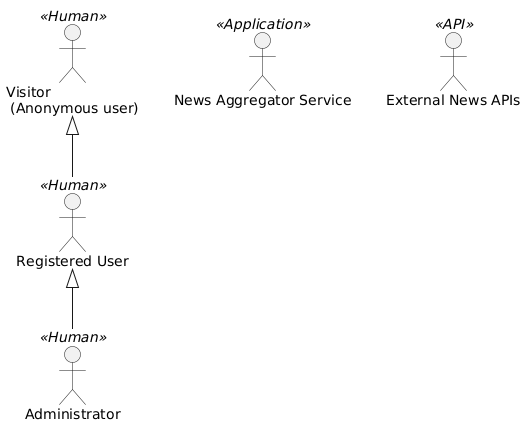

The diagram above was rendered by PlantUML. Its source (embedded in the PNG):
@startuml
' left to right direction

actor "Visitor \n (Anonymous user)" << Human >> as au
actor "Registered User" << Human >> as ru
actor "Administrator" << Human >> as ad
actor "News Aggregator Service" << Application >> as nas
actor "External News APIs" << API >> as ena

au <|-- ru
ru <|-- ad
@enduml